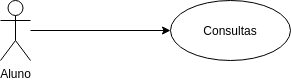

The diagram above was exported from draw.io. Its source (the exported page's mxGraphModel, read from the mxfile embedded in the PNG):
<mxGraphModel dx="729" dy="348" grid="1" gridSize="10" guides="1" tooltips="1" connect="1" arrows="1" fold="1" page="1" pageScale="1" pageWidth="850" pageHeight="1100" math="0" shadow="0">
  <root>
    <mxCell id="0" />
    <mxCell id="1" parent="0" />
    <mxCell id="dkp1uIshvCov8CXIt7mE-12" style="edgeStyle=none;html=1;entryX=0;entryY=0.5;entryDx=0;entryDy=0;" edge="1" parent="1" source="2" target="dkp1uIshvCov8CXIt7mE-7">
      <mxGeometry relative="1" as="geometry" />
    </mxCell>
    <mxCell id="2" value="Aluno" style="shape=umlActor;verticalLabelPosition=bottom;verticalAlign=top;html=1;outlineConnect=0;" vertex="1" parent="1">
      <mxGeometry x="70" y="200" width="30" height="60" as="geometry" />
    </mxCell>
    <mxCell id="dkp1uIshvCov8CXIt7mE-7" value="Consultas" style="ellipse;whiteSpace=wrap;html=1;" vertex="1" parent="1">
      <mxGeometry x="240" y="200" width="120" height="60" as="geometry" />
    </mxCell>
  </root>
</mxGraphModel>